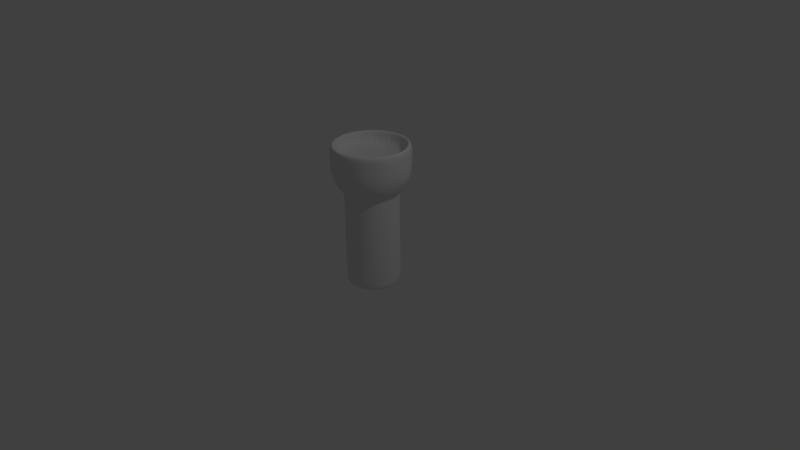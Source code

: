 # Source: flashlight.blend  (saved by Blender 2.76.0; exported with 4.5.12 LTS)
import bpy
from mathutils import Matrix  # noqa: F401  (used for matrix-valued properties, if any)

bpy.ops.wm.read_factory_settings(use_empty=True)
scene = bpy.context.scene
scene.name = 'Scene'

# ---- collections
col_collection_1 = bpy.data.collections.new('Collection 1'); scene.collection.children.link(col_collection_1)

# ---- world
world_world = bpy.data.worlds.new('World'); scene.world = world_world
world_world.color = (0.05088, 0.05088, 0.05088)
world_world.use_sun_shadow = False
world_world.sun_shadow_jitter_overblur = 0.0
world_world.cycles.sampling_method = 'MANUAL'
world_world.cycles.sample_map_resolution = 256

# ---- cameras
cam_camera = bpy.data.cameras.new('Camera')
cam_camera.clip_end = 100.0
cam_camera.lens = 35.0
cam_camera.sensor_width = 32.0
cam_camera.sensor_height = 18.0
cam_camera.ortho_scale = 7.314
cam_camera.dof.focus_distance = 0.0
cam_camera.dof.aperture_fstop = 128.0

# ---- lights
light_lamp = bpy.data.lights.new('Lamp', 'POINT')
light_lamp.transmission_factor = 0.0
light_lamp.cutoff_distance = 30.0
light_lamp.energy = 100.0
light_lamp.shadow_buffer_clip_start = 1.001
light_lamp.shadow_soft_size = 0.1
light_lamp.shadow_maximum_resolution = 0.006
light_lamp.use_absolute_resolution = True
light_lamp.cycles.use_multiple_importance_sampling = False

# ---- meshes
me_cylinder = bpy.data.meshes.new('Cylinder')
me_cylinder.from_pydata([(0.0, 1.0, -1.0), (0.0, 1.0, 2.531), (0.1951, 0.9808, -1.0), (0.1951, 0.9808, 2.531), (0.3827, 0.9239, -1.0), (0.3827, 0.9239, 2.531), (0.5556, 0.8315, -1.0), (0.5556, 0.8315, 2.531), (0.7071, 0.7071, -1.0), (0.7071, 0.7071, 2.531), (0.8315, 0.5556, -1.0), (0.8315, 0.5556, 2.531), (0.9239, 0.3827, -1.0), (0.9239, 0.3827, 2.531), (0.9808, 0.1951, -1.0), (0.9808, 0.1951, 2.531), (1.0, 7.55e-08, -1.0), (1.0, 7.55e-08, 2.531), (0.9808, -0.1951, -1.0), (0.9808, -0.1951, 2.531), (0.9239, -0.3827, -1.0), (0.9239, -0.3827, 2.531), (0.8315, -0.5556, -1.0), (0.8315, -0.5556, 2.531), (0.7071, -0.7071, -1.0), (0.7071, -0.7071, 2.531), (0.5556, -0.8315, -1.0), (0.5556, -0.8315, 2.531), (0.3827, -0.9239, -1.0), (0.3827, -0.9239, 2.531), (0.1951, -0.9808, -1.0), (0.1951, -0.9808, 2.531), (-3.258e-07, -1.0, -1.0), (-3.258e-07, -1.0, 2.531), (-0.1951, -0.9808, -1.0), (-0.1951, -0.9808, 2.531), (-0.3827, -0.9239, -1.0), (-0.3827, -0.9239, 2.531), (-0.5556, -0.8315, -1.0), (-0.5556, -0.8315, 2.531), (-0.7071, -0.7071, -1.0), (-0.7071, -0.7071, 2.531), (-0.8315, -0.5556, -1.0), (-0.8315, -0.5556, 2.531), (-0.9239, -0.3827, -1.0), (-0.9239, -0.3827, 2.531), (-0.9808, -0.1951, -1.0), (-0.9808, -0.1951, 2.531), (-1.0, 9.656e-07, -1.0), (-1.0, 9.656e-07, 2.531), (-0.9808, 0.1951, -1.0), (-0.9808, 0.1951, 2.531), (-0.9239, 0.3827, -1.0), (-0.9239, 0.3827, 2.531), (-0.8315, 0.5556, -1.0), (-0.8315, 0.5556, 2.531), (-0.7071, 0.7071, -1.0), (-0.7071, 0.7071, 2.531), (-0.5556, 0.8315, -1.0), (-0.5556, 0.8315, 2.531), (-0.3827, 0.9239, -1.0), (-0.3827, 0.9239, 2.531), (-0.1951, 0.9808, -1.0), (-0.1951, 0.9808, 2.531), (3.406e-09, 1.0, 2.562), (0.1951, 0.9808, 2.562), (0.3827, 0.9239, 2.562), (0.5556, 0.8315, 2.562), (0.7071, 0.7071, 2.562), (0.8315, 0.5556, 2.562), (0.9239, 0.3827, 2.562), (0.9808, 0.1951, 2.562), (1.0, 7.55e-08, 2.562), (0.9808, -0.1951, 2.562), (0.9239, -0.3827, 2.562), (0.8315, -0.5556, 2.562), (0.7071, -0.7071, 2.562), (0.5556, -0.8315, 2.562), (0.3827, -0.9239, 2.562), (0.1951, -0.9808, 2.562), (-3.224e-07, -1.0, 2.562), (-0.1951, -0.9808, 2.562), (-0.3827, -0.9239, 2.562), (-0.5556, -0.8315, 2.562), (-0.7071, -0.7071, 2.562), (-0.8315, -0.5556, 2.562), (-0.9239, -0.3827, 2.562), (-0.9808, -0.1951, 2.562), (-1.0, 9.656e-07, 2.562), (-0.9808, 0.1951, 2.562), (-0.9239, 0.3827, 2.562), (-0.8315, 0.5556, 2.562), (-0.7071, 0.7071, 2.562), (-0.5556, 0.8315, 2.562), (-0.3827, 0.9239, 2.562), (-0.1951, 0.9808, 2.562), (-3.332e-08, 1.318, 2.955), (0.2572, 1.293, 2.955), (0.5045, 1.218, 2.955), (0.7325, 1.096, 2.955), (0.9323, 0.9323, 2.955), (1.096, 0.7325, 2.955), (1.218, 0.5045, 2.955), (1.293, 0.2572, 2.955), (1.318, 8.792e-09, 2.955), (1.293, -0.2572, 2.955), (1.218, -0.5045, 2.955), (1.096, -0.7325, 2.955), (0.9323, -0.9323, 2.955), (0.7325, -1.096, 2.955), (0.5045, -1.218, 2.955), (0.2572, -1.293, 2.955), (-4.629e-07, -1.318, 2.955), (-0.2572, -1.293, 2.955), (-0.5045, -1.218, 2.955), (-0.7325, -1.096, 2.955), (-0.9323, -0.9323, 2.955), (-1.096, -0.7325, 2.955), (-1.218, -0.5045, 2.955), (-1.293, -0.2572, 2.955), (-1.318, 1.182e-06, 2.955), (-1.293, 0.2572, 2.955), (-1.218, 0.5045, 2.955), (-1.096, 0.7325, 2.955), (-0.9323, 0.9323, 2.955), (-0.7325, 1.096, 2.955), (-0.5045, 1.218, 2.955), (-0.2572, 1.293, 2.955), (1.318e-08, 1.453, 3.427), (0.2835, 1.425, 3.427), (0.5561, 1.343, 3.427), (0.8074, 1.208, 3.427), (1.028, 1.028, 3.427), (1.208, 0.8074, 3.427), (1.343, 0.5561, 3.427), (1.425, 0.2835, 3.427), (1.453, -1.849e-08, 3.427), (1.425, -0.2835, 3.427), (1.343, -0.5561, 3.427), (1.208, -0.8074, 3.427), (1.028, -1.028, 3.427), (0.8074, -1.208, 3.427), (0.5561, -1.343, 3.427), (0.2835, -1.425, 3.427), (-4.603e-07, -1.453, 3.427), (-0.2835, -1.425, 3.427), (-0.5561, -1.343, 3.427), (-0.8074, -1.208, 3.427), (-1.028, -1.028, 3.427), (-1.208, -0.8074, 3.427), (-1.343, -0.5561, 3.427), (-1.425, -0.2835, 3.427), (-1.453, 1.275e-06, 3.427), (-1.425, 0.2835, 3.427), (-1.343, 0.5561, 3.427), (-1.208, 0.8074, 3.427), (-1.028, 1.028, 3.427), (-0.8074, 1.208, 3.427), (-0.5561, 1.343, 3.427), (-0.2835, 1.425, 3.427), (7.713e-08, 1.453, 3.971), (0.2835, 1.425, 3.971), (0.5561, 1.343, 3.971), (0.8074, 1.208, 3.971), (1.028, 1.028, 3.971), (1.208, 0.8074, 3.971), (1.343, 0.5561, 3.971), (1.425, 0.2835, 3.971), (1.453, -1.849e-08, 3.971), (1.425, -0.2835, 3.971), (1.343, -0.5561, 3.971), (1.208, -0.8074, 3.971), (1.028, -1.028, 3.971), (0.8074, -1.208, 3.971), (0.5561, -1.343, 3.971), (0.2835, -1.425, 3.971), (-3.964e-07, -1.453, 3.971), (-0.2835, -1.425, 3.971), (-0.5561, -1.343, 3.971), (-0.8074, -1.208, 3.971), (-1.028, -1.028, 3.971), (-1.208, -0.8074, 3.971), (-1.343, -0.5561, 3.971), (-1.425, -0.2835, 3.971), (-1.453, 1.275e-06, 3.971), (-1.425, 0.2835, 3.971), (-1.343, 0.5561, 3.971), (-1.208, 0.8074, 3.971), (-1.028, 1.028, 3.971), (-0.8074, 1.208, 3.971), (-0.5561, 1.343, 3.971), (-0.2835, 1.425, 3.971), (2.409e-08, 1.453, 4.39), (0.2835, 1.425, 4.39), (0.5561, 1.343, 4.39), (0.8074, 1.208, 4.39), (1.028, 1.028, 4.39), (1.208, 0.8074, 4.39), (1.343, 0.5561, 4.39), (1.425, 0.2835, 4.39), (1.453, -1.849e-08, 4.39), (1.425, -0.2835, 4.39), (1.343, -0.5561, 4.39), (1.208, -0.8074, 4.39), (1.028, -1.028, 4.39), (0.8074, -1.208, 4.39), (0.5561, -1.343, 4.39), (0.2835, -1.425, 4.39), (-4.494e-07, -1.453, 4.39), (-0.2835, -1.425, 4.39), (-0.5561, -1.343, 4.39), (-0.8074, -1.208, 4.39), (-1.028, -1.028, 4.39), (-1.208, -0.8074, 4.39), (-1.343, -0.5561, 4.39), (-1.425, -0.2835, 4.39), (-1.453, 1.275e-06, 4.39), (-1.425, 0.2835, 4.39), (-1.343, 0.5561, 4.39), (-1.208, 0.8074, 4.39), (-1.028, 1.028, 4.39), (-0.8074, 1.208, 4.39), (-0.5561, 1.343, 4.39), (-0.2835, 1.425, 4.39), (0.0, 1.0, -1.0), (0.1951, 0.9808, -1.0), (0.3827, 0.9239, -1.0), (0.5556, 0.8315, -1.0), (0.7071, 0.7071, -1.0), (0.8315, 0.5556, -1.0), (0.9239, 0.3827, -1.0), (0.9808, 0.1951, -1.0), (1.0, 7.55e-08, -1.0), (0.9808, -0.1951, -1.0), (0.9239, -0.3827, -1.0), (0.8315, -0.5556, -1.0), (0.7071, -0.7071, -1.0), (0.5556, -0.8315, -1.0), (0.3827, -0.9239, -1.0), (0.1951, -0.9808, -1.0), (-3.258e-07, -1.0, -1.0), (-0.1951, -0.9808, -1.0), (-0.3827, -0.9239, -1.0), (-0.5556, -0.8315, -1.0), (-0.7071, -0.7071, -1.0), (-0.8315, -0.5556, -1.0), (-0.9239, -0.3827, -1.0), (-0.9808, -0.1951, -1.0), (-1.0, 9.656e-07, -1.0), (-0.9808, 0.1951, -1.0), (-0.9239, 0.3827, -1.0), (-0.8315, 0.5556, -1.0), (-0.7071, 0.7071, -1.0), (-0.5556, 0.8315, -1.0), (-0.3827, 0.9239, -1.0), (-0.1951, 0.9808, -1.0), (6e-08, 1.236, 4.39), (0.2412, 1.212, 4.39), (0.473, 1.142, 4.39), (0.6867, 1.028, 4.39), (0.8741, 0.8741, 4.39), (1.028, 0.6867, 4.39), (1.142, 0.473, 4.39), (1.212, 0.2412, 4.39), (1.236, 3.213e-08, 4.39), (1.212, -0.2412, 4.39), (1.142, -0.473, 4.39), (1.028, -0.6867, 4.39), (0.8741, -0.8741, 4.39), (0.6867, -1.028, 4.39), (0.473, -1.142, 4.39), (0.2412, -1.212, 4.39), (-3.428e-07, -1.236, 4.39), (-0.2412, -1.212, 4.39), (-0.473, -1.142, 4.39), (-0.6867, -1.028, 4.39), (-0.8741, -0.8741, 4.39), (-1.028, -0.6867, 4.39), (-1.142, -0.473, 4.39), (-1.212, -0.2412, 4.39), (-1.236, 1.132e-06, 4.39), (-1.212, 0.2412, 4.39), (-1.142, 0.473, 4.39), (-1.028, 0.6867, 4.39), (-0.8741, 0.8741, 4.39), (-0.6867, 1.028, 4.39), (-0.473, 1.142, 4.39), (-0.2412, 1.212, 4.39), (-7.366e-08, 1.236, 3.796), (0.2412, 1.212, 3.796), (0.473, 1.142, 3.796), (0.6867, 1.028, 3.796), (0.8741, 0.8741, 3.796), (1.028, 0.6867, 3.796), (1.142, 0.473, 3.796), (1.212, 0.2412, 3.796), (1.236, 3.213e-08, 3.796), (1.212, -0.2412, 3.796), (1.142, -0.473, 3.796), (1.028, -0.6867, 3.796), (0.8741, -0.8741, 3.796), (0.6867, -1.028, 3.796), (0.473, -1.142, 3.796), (0.2412, -1.212, 3.796), (-4.764e-07, -1.236, 3.796), (-0.2412, -1.212, 3.796), (-0.473, -1.142, 3.796), (-0.6867, -1.028, 3.796), (-0.8741, -0.8741, 3.796), (-1.028, -0.6867, 3.796), (-1.142, -0.473, 3.796), (-1.212, -0.2412, 3.796), (-1.236, 1.132e-06, 3.796), (-1.212, 0.2412, 3.796), (-1.142, 0.473, 3.796), (-1.028, 0.6867, 3.796), (-0.8741, 0.8741, 3.796), (-0.6867, 1.028, 3.796), (-0.473, 1.142, 3.796), (-0.2412, 1.212, 3.796)], [], [(0, 1, 3, 2), (2, 3, 5, 4), (4, 5, 7, 6), (6, 7, 9, 8), (8, 9, 11, 10), (10, 11, 13, 12), (12, 13, 15, 14), (14, 15, 17, 16), (16, 17, 19, 18), (18, 19, 21, 20), (20, 21, 23, 22), (22, 23, 25, 24), (24, 25, 27, 26), (26, 27, 29, 28), (28, 29, 31, 30), (30, 31, 33, 32), (32, 33, 35, 34), (34, 35, 37, 36), (36, 37, 39, 38), (38, 39, 41, 40), (40, 41, 43, 42), (42, 43, 45, 44), (44, 45, 47, 46), (46, 47, 49, 48), (48, 49, 51, 50), (50, 51, 53, 52), (52, 53, 55, 54), (54, 55, 57, 56), (56, 57, 59, 58), (58, 59, 61, 60), (17, 15, 71, 72), (62, 63, 1, 0), (60, 61, 63, 62), (50, 52, 250, 249), (72, 71, 103, 104), (35, 33, 80, 81), (53, 51, 89, 90), (9, 7, 67, 68), (27, 25, 76, 77), (45, 43, 85, 86), (63, 61, 94, 95), (19, 17, 72, 73), (37, 35, 81, 82), (55, 53, 90, 91), (11, 9, 68, 69), (29, 27, 77, 78), (3, 1, 64, 65), (47, 45, 86, 87), (1, 63, 95, 64), (21, 19, 73, 74), (39, 37, 82, 83), (57, 55, 91, 92), (13, 11, 69, 70), (31, 29, 78, 79), (49, 47, 87, 88), (5, 3, 65, 66), (23, 21, 74, 75), (41, 39, 83, 84), (59, 57, 92, 93), (15, 13, 70, 71), (33, 31, 79, 80), (51, 49, 88, 89), (7, 5, 66, 67), (25, 23, 75, 76), (43, 41, 84, 85), (61, 59, 93, 94), (107, 106, 138, 139), (86, 85, 117, 118), (73, 72, 104, 105), (87, 86, 118, 119), (74, 73, 105, 106), (88, 87, 119, 120), (75, 74, 106, 107), (89, 88, 120, 121), (76, 75, 107, 108), (90, 89, 121, 122), (77, 76, 108, 109), (91, 90, 122, 123), (78, 77, 109, 110), (65, 64, 96, 97), (92, 91, 123, 124), (79, 78, 110, 111), (66, 65, 97, 98), (93, 92, 124, 125), (80, 79, 111, 112), (67, 66, 98, 99), (94, 93, 125, 126), (81, 80, 112, 113), (68, 67, 99, 100), (95, 94, 126, 127), (82, 81, 113, 114), (69, 68, 100, 101), (64, 95, 127, 96), (83, 82, 114, 115), (70, 69, 101, 102), (84, 83, 115, 116), (71, 70, 102, 103), (85, 84, 116, 117), (142, 141, 173, 174), (121, 120, 152, 153), (108, 107, 139, 140), (122, 121, 153, 154), (109, 108, 140, 141), (123, 122, 154, 155), (110, 109, 141, 142), (97, 96, 128, 129), (124, 123, 155, 156), (111, 110, 142, 143), (98, 97, 129, 130), (125, 124, 156, 157), (112, 111, 143, 144), (99, 98, 130, 131), (126, 125, 157, 158), (113, 112, 144, 145), (100, 99, 131, 132), (127, 126, 158, 159), (114, 113, 145, 146), (101, 100, 132, 133), (96, 127, 159, 128), (115, 114, 146, 147), (102, 101, 133, 134), (116, 115, 147, 148), (103, 102, 134, 135), (117, 116, 148, 149), (104, 103, 135, 136), (118, 117, 149, 150), (105, 104, 136, 137), (119, 118, 150, 151), (106, 105, 137, 138), (120, 119, 151, 152), (177, 176, 208, 209), (129, 128, 160, 161), (156, 155, 187, 188), (143, 142, 174, 175), (130, 129, 161, 162), (157, 156, 188, 189), (144, 143, 175, 176), (131, 130, 162, 163), (158, 157, 189, 190), (145, 144, 176, 177), (132, 131, 163, 164), (159, 158, 190, 191), (146, 145, 177, 178), (133, 132, 164, 165), (128, 159, 191, 160), (147, 146, 178, 179), (134, 133, 165, 166), (148, 147, 179, 180), (135, 134, 166, 167), (149, 148, 180, 181), (136, 135, 167, 168), (150, 149, 181, 182), (137, 136, 168, 169), (151, 150, 182, 183), (138, 137, 169, 170), (152, 151, 183, 184), (139, 138, 170, 171), (153, 152, 184, 185), (140, 139, 171, 172), (154, 153, 185, 186), (141, 140, 172, 173), (155, 154, 186, 187), (212, 211, 275, 276), (164, 163, 195, 196), (191, 190, 222, 223), (178, 177, 209, 210), (165, 164, 196, 197), (160, 191, 223, 192), (179, 178, 210, 211), (166, 165, 197, 198), (180, 179, 211, 212), (167, 166, 198, 199), (181, 180, 212, 213), (168, 167, 199, 200), (182, 181, 213, 214), (169, 168, 200, 201), (183, 182, 214, 215), (170, 169, 201, 202), (184, 183, 215, 216), (171, 170, 202, 203), (185, 184, 216, 217), (172, 171, 203, 204), (186, 185, 217, 218), (173, 172, 204, 205), (187, 186, 218, 219), (174, 173, 205, 206), (161, 160, 192, 193), (188, 187, 219, 220), (175, 174, 206, 207), (162, 161, 193, 194), (189, 188, 220, 221), (176, 175, 207, 208), (163, 162, 194, 195), (190, 189, 221, 222), (224, 225, 226, 227, 228, 229, 230, 231, 232, 233, 234, 235, 236, 237, 238, 239, 240, 241, 242, 243, 244, 245, 246, 247, 248, 249, 250, 251, 252, 253, 254, 255), (6, 8, 228, 227), (24, 26, 237, 236), (42, 44, 246, 245), (60, 62, 255, 254), (16, 18, 233, 232), (34, 36, 242, 241), (52, 54, 251, 250), (8, 10, 229, 228), (26, 28, 238, 237), (44, 46, 247, 246), (0, 2, 225, 224), (62, 0, 224, 255), (18, 20, 234, 233), (36, 38, 243, 242), (54, 56, 252, 251), (10, 12, 230, 229), (28, 30, 239, 238), (46, 48, 248, 247), (2, 4, 226, 225), (20, 22, 235, 234), (38, 40, 244, 243), (56, 58, 253, 252), (12, 14, 231, 230), (30, 32, 240, 239), (48, 50, 249, 248), (4, 6, 227, 226), (22, 24, 236, 235), (40, 42, 245, 244), (58, 60, 254, 253), (14, 16, 232, 231), (32, 34, 241, 240), (282, 281, 313, 314), (199, 198, 262, 263), (213, 212, 276, 277), (200, 199, 263, 264), (214, 213, 277, 278), (201, 200, 264, 265), (215, 214, 278, 279), (202, 201, 265, 266), (216, 215, 279, 280), (203, 202, 266, 267), (217, 216, 280, 281), (204, 203, 267, 268), (218, 217, 281, 282), (205, 204, 268, 269), (219, 218, 282, 283), (206, 205, 269, 270), (193, 192, 256, 257), (220, 219, 283, 284), (207, 206, 270, 271), (194, 193, 257, 258), (221, 220, 284, 285), (208, 207, 271, 272), (195, 194, 258, 259), (222, 221, 285, 286), (209, 208, 272, 273), (196, 195, 259, 260), (223, 222, 286, 287), (210, 209, 273, 274), (197, 196, 260, 261), (192, 223, 287, 256), (211, 210, 274, 275), (198, 197, 261, 262), (289, 288, 319, 318, 317, 316, 315, 314, 313, 312, 311, 310, 309, 308, 307, 306, 305, 304, 303, 302, 301, 300, 299, 298, 297, 296, 295, 294, 293, 292, 291, 290), (269, 268, 300, 301), (283, 282, 314, 315), (270, 269, 301, 302), (257, 256, 288, 289), (284, 283, 315, 316), (271, 270, 302, 303), (258, 257, 289, 290), (285, 284, 316, 317), (272, 271, 303, 304), (259, 258, 290, 291), (286, 285, 317, 318), (273, 272, 304, 305), (260, 259, 291, 292), (287, 286, 318, 319), (274, 273, 305, 306), (261, 260, 292, 293), (256, 287, 319, 288), (275, 274, 306, 307), (262, 261, 293, 294), (276, 275, 307, 308), (263, 262, 294, 295), (277, 276, 308, 309), (264, 263, 295, 296), (278, 277, 309, 310), (265, 264, 296, 297), (279, 278, 310, 311), (266, 265, 297, 298), (280, 279, 311, 312), (267, 266, 298, 299), (281, 280, 312, 313), (268, 267, 299, 300)])
me_cylinder.use_remesh_preserve_volume = False
me_cylinder.use_remesh_preserve_attributes = False
me_cylinder.use_mirror_vertex_groups = False
me_cylinder.update()

# ---- objects
ob_cylinder = bpy.data.objects.new('Cylinder', me_cylinder)
ob_lamp = bpy.data.objects.new('Lamp', light_lamp)
ob_camera = bpy.data.objects.new('Camera', cam_camera)

# ---- transforms, parenting, visibility, modifiers, constraints
ob_cylinder.location = (0.0, 0.0, 0.0)
ob_cylinder.scale = (0.3476, 0.3476, 0.3476)
ob_cylinder.lineart.crease_threshold = 0.0
_m = ob_cylinder.modifiers.new('Subsurf', 'SUBSURF')
_m.uv_smooth = 'PRESERVE_CORNERS'
_m.levels = 4
_m.render_levels = 4
_m.show_only_control_edges = False
ob_lamp.location = (4.076, 1.005, 5.904)
ob_lamp.rotation_euler = (0.6503, 0.05522, 1.866)
ob_lamp.lock_rotations_4d = False
ob_lamp.empty_display_type = 'ARROWS'
ob_lamp.color = (0.0, 0.0, 0.0, 0.0)
ob_lamp.lineart.crease_threshold = 0.0
ob_camera.location = (7.481, -6.508, 5.344)
ob_camera.rotation_euler = (1.109, 0.01082, 0.8149)
ob_camera.lock_rotations_4d = False
ob_camera.empty_display_type = 'ARROWS'
ob_camera.color = (0.0, 0.0, 0.0, 0.0)
ob_camera.display_type = 'WIRE'
ob_camera.lineart.crease_threshold = 0.0

# ---- collection membership
col_collection_1.objects.link(ob_cylinder)
col_collection_1.objects.link(ob_lamp)
col_collection_1.objects.link(ob_camera)

# ---- scene / render settings (as saved in the file)
scene.camera = ob_camera
scene.frame_start = 1; scene.frame_end = 250; scene.frame_set(1)
scene.render.engine = 'BLENDER_EEVEE_NEXT'
scene.render.resolution_percentage = 50
scene.render.dither_intensity = 0.0
scene.cycles.use_denoising = False
scene.cycles.samples = 10
scene.cycles.sampling_pattern = 'TABULATED_SOBOL'
scene.cycles.light_sampling_threshold = 0.0
scene.cycles.use_adaptive_sampling = False
scene.cycles.use_light_tree = False
scene.cycles.blur_glossy = 0.0
scene.cycles.pixel_filter_type = 'GAUSSIAN'
scene.cycles.sample_clamp_indirect = 0.0
scene.view_settings.view_transform = 'Standard'
bpy.context.view_layer.update()

